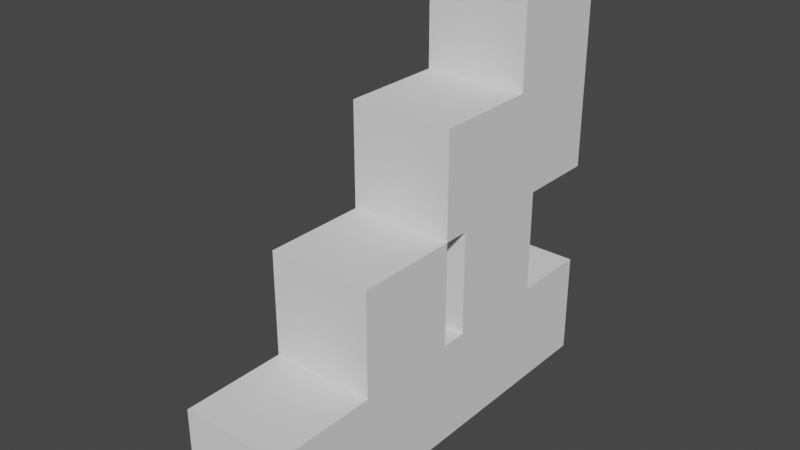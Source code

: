 # Source: Staircase2.blend  (saved by Blender 2.93.20; exported with 4.5.12 LTS)
import bpy
from mathutils import Matrix  # noqa: F401  (used for matrix-valued properties, if any)

bpy.ops.wm.read_factory_settings(use_empty=True)
scene = bpy.context.scene
scene.name = 'Scene'

# ---- collections
col_collection = bpy.data.collections.new('Collection'); scene.collection.children.link(col_collection)

# ---- world
world_world = bpy.data.worlds.new('World'); scene.world = world_world
world_world.use_nodes = True; world_world.node_tree.nodes.clear()
_N = world_world.node_tree.nodes; _L = world_world.node_tree.links
n0 = _N.new('ShaderNodeOutputWorld'); n0.name = 'World Output'; n0.location = (300, 300)
n1 = _N.new('ShaderNodeBackground'); n1.name = 'Background'; n1.location = (10, 300)
n1.inputs[0].default_value = (0.05088, 0.05088, 0.05088, 1.0)
_L.new(n1.outputs[0], n0.inputs[0])
n0.is_active_output = True
world_world.color = (0.05088, 0.05088, 0.05088)
world_world.use_sun_shadow = False
world_world.sun_shadow_jitter_overblur = 0.0

# ---- meshes
me_cube_014 = bpy.data.meshes.new('Cube.014')
me_cube_014.from_pydata([(-1.0, -1.0, -1.0), (-1.0, -1.0, 1.0), (-1.0, 1.0, -1.0), (-1.0, 1.0, 1.0), (1.0, -1.0, -1.0), (1.0, -1.0, 1.0), (1.0, 1.0, -1.0), (1.0, 1.0, 1.0)], [], [(0, 1, 3, 2), (2, 3, 7, 6), (6, 7, 5, 4), (4, 5, 1, 0), (2, 6, 4, 0), (7, 3, 1, 5)])
_uv = me_cube_014.uv_layers.new(name='UVMap')
_uv.uv.foreach_set('vector', [0.375, 0.0, 0.625, 0.0, 0.625, 0.25, 0.375, 0.25, 0.375, 0.25, 0.625, 0.25, 0.625, 0.5, 0.375, 0.5, 0.375, 0.5, 0.625, 0.5, 0.625, 0.75, 0.375, 0.75, 0.375, 0.75, 0.625, 0.75, 0.625, 1.0, 0.375, 1.0, 0.125, 0.5, 0.375, 0.5, 0.375, 0.75, 0.125, 0.75, 0.625, 0.5, 0.875, 0.5, 0.875, 0.75, 0.625, 0.75])
me_cube_014.use_remesh_fix_poles = True
me_cube_014.use_remesh_preserve_attributes = False
me_cube_014.update()
me_cube_015 = bpy.data.meshes.new('Cube.015')
me_cube_015.from_pydata([(-1.0, -1.0, -1.0), (-1.0, -1.0, 1.0), (-1.0, 1.0, -1.0), (-1.0, 1.0, 1.0), (1.0, -1.0, -1.0), (1.0, -1.0, 1.0), (1.0, 1.0, -1.0), (1.0, 1.0, 1.0)], [], [(0, 1, 3, 2), (2, 3, 7, 6), (6, 7, 5, 4), (4, 5, 1, 0), (2, 6, 4, 0), (7, 3, 1, 5)])
_uv = me_cube_015.uv_layers.new(name='UVMap')
_uv.uv.foreach_set('vector', [0.375, 0.0, 0.625, 0.0, 0.625, 0.25, 0.375, 0.25, 0.375, 0.25, 0.625, 0.25, 0.625, 0.5, 0.375, 0.5, 0.375, 0.5, 0.625, 0.5, 0.625, 0.75, 0.375, 0.75, 0.375, 0.75, 0.625, 0.75, 0.625, 1.0, 0.375, 1.0, 0.125, 0.5, 0.375, 0.5, 0.375, 0.75, 0.125, 0.75, 0.625, 0.5, 0.875, 0.5, 0.875, 0.75, 0.625, 0.75])
me_cube_015.use_remesh_fix_poles = True
me_cube_015.use_remesh_preserve_attributes = False
me_cube_015.update()
me_cube_016 = bpy.data.meshes.new('Cube.016')
me_cube_016.from_pydata([(-1.0, -1.0, -1.0), (-1.0, -1.0, 1.0), (-1.0, 1.0, -1.0), (-1.0, 1.0, 1.0), (1.0, -1.0, -1.0), (1.0, -1.0, 1.0), (1.0, 1.0, -1.0), (1.0, 1.0, 1.0)], [], [(0, 1, 3, 2), (2, 3, 7, 6), (6, 7, 5, 4), (4, 5, 1, 0), (2, 6, 4, 0), (7, 3, 1, 5)])
_uv = me_cube_016.uv_layers.new(name='UVMap')
_uv.uv.foreach_set('vector', [0.375, 0.0, 0.625, 0.0, 0.625, 0.25, 0.375, 0.25, 0.375, 0.25, 0.625, 0.25, 0.625, 0.5, 0.375, 0.5, 0.375, 0.5, 0.625, 0.5, 0.625, 0.75, 0.375, 0.75, 0.375, 0.75, 0.625, 0.75, 0.625, 1.0, 0.375, 1.0, 0.125, 0.5, 0.375, 0.5, 0.375, 0.75, 0.125, 0.75, 0.625, 0.5, 0.875, 0.5, 0.875, 0.75, 0.625, 0.75])
me_cube_016.use_remesh_fix_poles = True
me_cube_016.use_remesh_preserve_attributes = False
me_cube_016.update()
me_cube_017 = bpy.data.meshes.new('Cube.017')
me_cube_017.from_pydata([(-1.0, -1.0, -1.0), (-1.0, -1.0, 1.0), (-1.0, 1.0, -1.0), (-1.0, 1.0, 1.0), (1.0, -1.0, -1.0), (1.0, -1.0, 1.0), (1.0, 1.0, -1.0), (1.0, 1.0, 1.0)], [], [(0, 1, 3, 2), (2, 3, 7, 6), (6, 7, 5, 4), (4, 5, 1, 0), (2, 6, 4, 0), (7, 3, 1, 5)])
_uv = me_cube_017.uv_layers.new(name='UVMap')
_uv.uv.foreach_set('vector', [0.375, 0.0, 0.625, 0.0, 0.625, 0.25, 0.375, 0.25, 0.375, 0.25, 0.625, 0.25, 0.625, 0.5, 0.375, 0.5, 0.375, 0.5, 0.625, 0.5, 0.625, 0.75, 0.375, 0.75, 0.375, 0.75, 0.625, 0.75, 0.625, 1.0, 0.375, 1.0, 0.125, 0.5, 0.375, 0.5, 0.375, 0.75, 0.125, 0.75, 0.625, 0.5, 0.875, 0.5, 0.875, 0.75, 0.625, 0.75])
me_cube_017.use_remesh_fix_poles = True
me_cube_017.use_remesh_preserve_attributes = False
me_cube_017.update()
me_cube_018 = bpy.data.meshes.new('Cube.018')
me_cube_018.from_pydata([(-1.0, -1.0, -1.0), (-1.0, -1.0, 1.0), (-1.0, 1.0, -1.0), (-1.0, 1.0, 1.0), (1.0, -1.0, -1.0), (1.0, -1.0, 1.0), (1.0, 1.0, -1.0), (1.0, 1.0, 1.0)], [], [(0, 1, 3, 2), (2, 3, 7, 6), (6, 7, 5, 4), (4, 5, 1, 0), (2, 6, 4, 0), (7, 3, 1, 5)])
_uv = me_cube_018.uv_layers.new(name='UVMap')
_uv.uv.foreach_set('vector', [0.375, 0.0, 0.625, 0.0, 0.625, 0.25, 0.375, 0.25, 0.375, 0.25, 0.625, 0.25, 0.625, 0.5, 0.375, 0.5, 0.375, 0.5, 0.625, 0.5, 0.625, 0.75, 0.375, 0.75, 0.375, 0.75, 0.625, 0.75, 0.625, 1.0, 0.375, 1.0, 0.125, 0.5, 0.375, 0.5, 0.375, 0.75, 0.125, 0.75, 0.625, 0.5, 0.875, 0.5, 0.875, 0.75, 0.625, 0.75])
me_cube_018.use_remesh_fix_poles = True
me_cube_018.use_remesh_preserve_attributes = False
me_cube_018.update()
me_cube_019 = bpy.data.meshes.new('Cube.019')
me_cube_019.from_pydata([(-1.0, -1.0, -1.0), (-1.0, -1.0, 1.0), (-1.0, 1.0, -1.0), (-1.0, 1.0, 1.0), (1.0, -1.0, -1.0), (1.0, -1.0, 1.0), (1.0, 1.0, -1.0), (1.0, 1.0, 1.0)], [], [(0, 1, 3, 2), (2, 3, 7, 6), (6, 7, 5, 4), (4, 5, 1, 0), (2, 6, 4, 0), (7, 3, 1, 5)])
_uv = me_cube_019.uv_layers.new(name='UVMap')
_uv.uv.foreach_set('vector', [0.375, 0.0, 0.625, 0.0, 0.625, 0.25, 0.375, 0.25, 0.375, 0.25, 0.625, 0.25, 0.625, 0.5, 0.375, 0.5, 0.375, 0.5, 0.625, 0.5, 0.625, 0.75, 0.375, 0.75, 0.375, 0.75, 0.625, 0.75, 0.625, 1.0, 0.375, 1.0, 0.125, 0.5, 0.375, 0.5, 0.375, 0.75, 0.125, 0.75, 0.625, 0.5, 0.875, 0.5, 0.875, 0.75, 0.625, 0.75])
me_cube_019.use_remesh_fix_poles = True
me_cube_019.use_remesh_preserve_attributes = False
me_cube_019.update()
me_cube_020 = bpy.data.meshes.new('Cube.020')
me_cube_020.from_pydata([(-1.0, -1.0, -1.0), (-1.0, -1.0, 1.0), (-1.0, 1.0, -1.0), (-1.0, 1.0, 1.0), (1.0, -1.0, -1.0), (1.0, -1.0, 1.0), (1.0, 1.0, -1.0), (1.0, 1.0, 1.0)], [], [(0, 1, 3, 2), (2, 3, 7, 6), (6, 7, 5, 4), (4, 5, 1, 0), (2, 6, 4, 0), (7, 3, 1, 5)])
_uv = me_cube_020.uv_layers.new(name='UVMap')
_uv.uv.foreach_set('vector', [0.375, 0.0, 0.625, 0.0, 0.625, 0.25, 0.375, 0.25, 0.375, 0.25, 0.625, 0.25, 0.625, 0.5, 0.375, 0.5, 0.375, 0.5, 0.625, 0.5, 0.625, 0.75, 0.375, 0.75, 0.375, 0.75, 0.625, 0.75, 0.625, 1.0, 0.375, 1.0, 0.125, 0.5, 0.375, 0.5, 0.375, 0.75, 0.125, 0.75, 0.625, 0.5, 0.875, 0.5, 0.875, 0.75, 0.625, 0.75])
me_cube_020.use_remesh_fix_poles = True
me_cube_020.use_remesh_preserve_attributes = False
me_cube_020.update()
me_cube_021 = bpy.data.meshes.new('Cube.021')
me_cube_021.from_pydata([(-1.0, -1.0, -1.0), (-1.0, -1.0, 1.0), (-1.0, 1.0, -1.0), (-1.0, 1.0, 1.0), (1.0, -1.0, -1.0), (1.0, -1.0, 1.0), (1.0, 1.0, -1.0), (1.0, 1.0, 1.0)], [], [(0, 1, 3, 2), (2, 3, 7, 6), (6, 7, 5, 4), (4, 5, 1, 0), (2, 6, 4, 0), (7, 3, 1, 5)])
_uv = me_cube_021.uv_layers.new(name='UVMap')
_uv.uv.foreach_set('vector', [0.375, 0.0, 0.625, 0.0, 0.625, 0.25, 0.375, 0.25, 0.375, 0.25, 0.625, 0.25, 0.625, 0.5, 0.375, 0.5, 0.375, 0.5, 0.625, 0.5, 0.625, 0.75, 0.375, 0.75, 0.375, 0.75, 0.625, 0.75, 0.625, 1.0, 0.375, 1.0, 0.125, 0.5, 0.375, 0.5, 0.375, 0.75, 0.125, 0.75, 0.625, 0.5, 0.875, 0.5, 0.875, 0.75, 0.625, 0.75])
me_cube_021.use_remesh_fix_poles = True
me_cube_021.use_remesh_preserve_attributes = False
me_cube_021.update()
me_cube_022 = bpy.data.meshes.new('Cube.022')
me_cube_022.from_pydata([(-1.0, -1.0, -1.0), (-1.0, -1.0, 1.0), (-1.0, 1.0, -1.0), (-1.0, 1.0, 1.0), (1.0, -1.0, -1.0), (1.0, -1.0, 1.0), (1.0, 1.0, -1.0), (1.0, 1.0, 1.0)], [], [(0, 1, 3, 2), (2, 3, 7, 6), (6, 7, 5, 4), (4, 5, 1, 0), (2, 6, 4, 0), (7, 3, 1, 5)])
_uv = me_cube_022.uv_layers.new(name='UVMap')
_uv.uv.foreach_set('vector', [0.375, 0.0, 0.625, 0.0, 0.625, 0.25, 0.375, 0.25, 0.375, 0.25, 0.625, 0.25, 0.625, 0.5, 0.375, 0.5, 0.375, 0.5, 0.625, 0.5, 0.625, 0.75, 0.375, 0.75, 0.375, 0.75, 0.625, 0.75, 0.625, 1.0, 0.375, 1.0, 0.125, 0.5, 0.375, 0.5, 0.375, 0.75, 0.125, 0.75, 0.625, 0.5, 0.875, 0.5, 0.875, 0.75, 0.625, 0.75])
me_cube_022.use_remesh_fix_poles = True
me_cube_022.use_remesh_preserve_attributes = False
me_cube_022.update()

# ---- objects
ob_cube = bpy.data.objects.new('Cube', me_cube_014)
ob_cube_001 = bpy.data.objects.new('Cube.001', me_cube_015)
ob_cube_002 = bpy.data.objects.new('Cube.002', me_cube_016)
ob_cube_003 = bpy.data.objects.new('Cube.003', me_cube_017)
ob_cube_004 = bpy.data.objects.new('Cube.004', me_cube_018)
ob_cube_005 = bpy.data.objects.new('Cube.005', me_cube_019)
ob_cube_006 = bpy.data.objects.new('Cube.006', me_cube_020)
ob_cube_007 = bpy.data.objects.new('Cube.007', me_cube_021)
ob_cube_008 = bpy.data.objects.new('Cube.008', me_cube_022)

# ---- transforms, parenting, visibility, modifiers, constraints
ob_cube.location = (0.0, 0.0, 1.0)
ob_cube_001.location = (0.0, 2.0, 1.0)
ob_cube_002.location = (0.0, 4.0, 1.0)
ob_cube_003.location = (0.0, 6.0, 1.0)
ob_cube_004.location = (0.0, 2.0, 3.0)
ob_cube_005.location = (0.0, 4.5, 3.0)
ob_cube_006.location = (0.0, 4.0, 5.0)
ob_cube_007.location = (0.0, 6.0, 5.0)
ob_cube_008.location = (0.0, 6.0, 7.0)

# ---- collection membership
col_collection.objects.link(ob_cube)
col_collection.objects.link(ob_cube_001)
col_collection.objects.link(ob_cube_002)
col_collection.objects.link(ob_cube_003)
col_collection.objects.link(ob_cube_004)
col_collection.objects.link(ob_cube_005)
col_collection.objects.link(ob_cube_006)
col_collection.objects.link(ob_cube_007)
col_collection.objects.link(ob_cube_008)

# ---- scene / render settings (as saved in the file)
scene.frame_start = 1; scene.frame_end = 250; scene.frame_set(1)
scene.render.engine = 'BLENDER_EEVEE_NEXT'
scene.cycles.use_denoising = False
scene.cycles.samples = 128
scene.cycles.sampling_pattern = 'TABULATED_SOBOL'
scene.cycles.use_adaptive_sampling = False
scene.cycles.use_light_tree = False
scene.view_settings.view_transform = 'Filmic'
bpy.context.view_layer.update()

# ---- added for rendering (the .blend has no active camera and no usable light): camera, sun
cam_auto = bpy.data.cameras.new('AutoCamera')
cam_auto.lens = 50.0
cam_auto.sensor_width = 36.0
cam_auto.clip_end = 1000.0
ob_auto_camera = bpy.data.objects.new('AutoCamera', cam_auto)
scene.collection.objects.link(ob_auto_camera)
ob_auto_camera.location = (10.63, -9.75603, 12.504)
ob_auto_camera.rotation_euler = (1.09748, -7.21219e-08, 0.694738)
scene.camera = ob_auto_camera
light_auto_sun = bpy.data.lights.new('AutoSun', 'SUN')
light_auto_sun.energy = 3.0
light_auto_sun.angle = 0.0523599
ob_auto_sun = bpy.data.objects.new('AutoSun', light_auto_sun)
scene.collection.objects.link(ob_auto_sun)
ob_auto_sun.rotation_euler = (0.872665, 0.174533, 0.523599)
bpy.context.view_layer.update()
